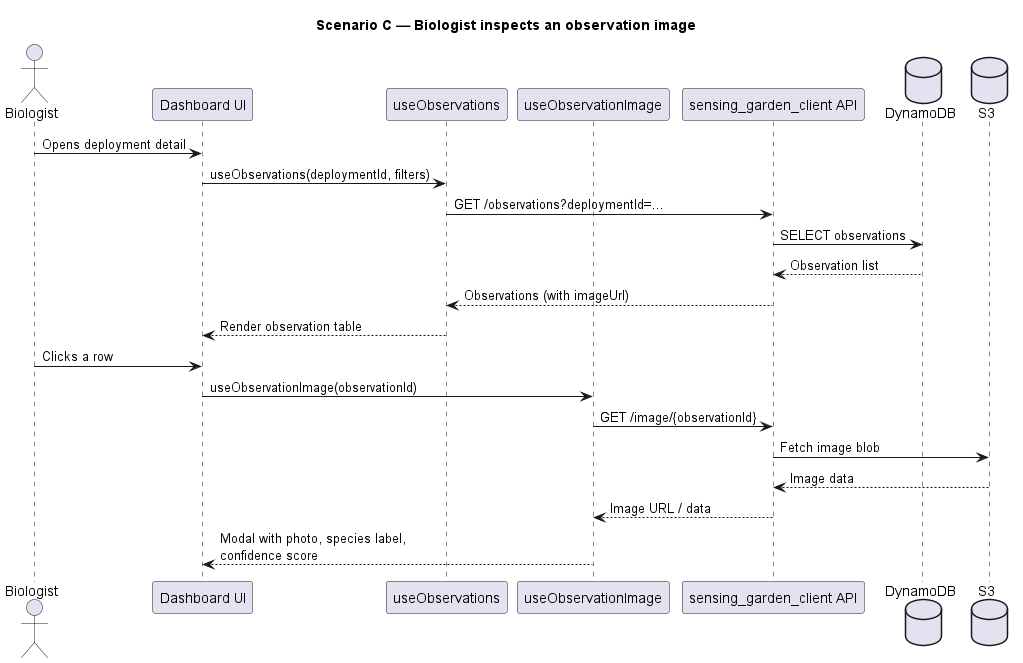

The diagram above was rendered by PlantUML. Its source (embedded in the PNG):
@startuml scenario-c-inspect-observation
title Scenario C — Biologist inspects an observation image

actor Biologist as B
participant "Dashboard UI" as UI
participant "useObservations" as Obs
participant "useObservationImage" as Img
participant "sensing_garden_client API" as API
database "DynamoDB" as DB
database "S3" as S3

B -> UI : Opens deployment detail
UI -> Obs : useObservations(deploymentId, filters)
Obs -> API : GET /observations?deploymentId=...
API -> DB : SELECT observations
DB --> API : Observation list
API --> Obs : Observations (with imageUrl)
Obs --> UI : Render observation table

B -> UI : Clicks a row
UI -> Img : useObservationImage(observationId)
Img -> API : GET /image/{observationId}
API -> S3 : Fetch image blob
S3 --> API : Image data
API --> Img : Image URL / data
Img --> UI : Modal with photo, species label,\nconfidence score
@enduml